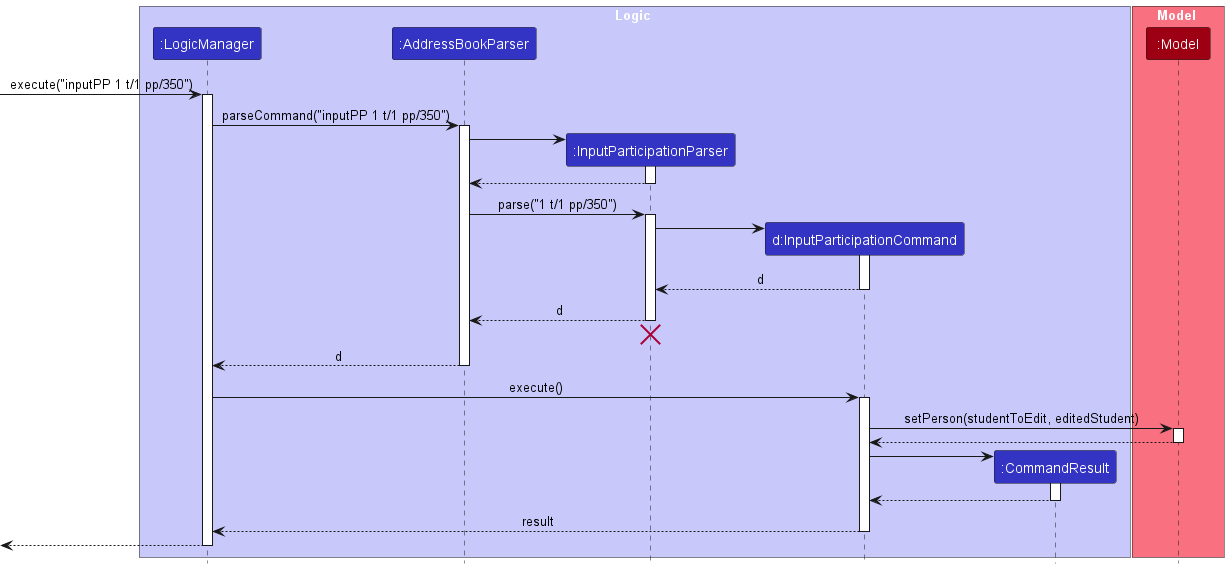

The diagram above was rendered by PlantUML. Its source (embedded in the PNG):
@startuml
!include style.puml
skinparam ArrowFontStyle plain

box Logic LOGIC_COLOR_T1
participant ":LogicManager" as LogicManager LOGIC_COLOR
participant ":AddressBookParser" as AddressBookParser LOGIC_COLOR
participant ":InputParticipationParser" as InputParticipationParser LOGIC_COLOR
participant "d:InputParticipationCommand" as InputParticipationCommand LOGIC_COLOR
participant ":CommandResult" as CommandResult LOGIC_COLOR
end box

box Model MODEL_COLOR_T1
participant ":Model" as Model MODEL_COLOR
end box

[-> LogicManager : execute("inputPP 1 t/1 pp/350")
activate LogicManager

LogicManager -> AddressBookParser : parseCommand("inputPP 1 t/1 pp/350")
activate AddressBookParser

create InputParticipationParser
AddressBookParser -> InputParticipationParser
activate InputParticipationParser

InputParticipationParser --> AddressBookParser
deactivate InputParticipationParser

AddressBookParser -> InputParticipationParser : parse("1 t/1 pp/350")
activate InputParticipationParser

create InputParticipationCommand
InputParticipationParser -> InputParticipationCommand
activate InputParticipationCommand

InputParticipationCommand --> InputParticipationParser : d
deactivate InputParticipationCommand

InputParticipationParser --> AddressBookParser : d
deactivate InputParticipationParser
'Hidden arrow to position the destroy marker below the end of the activation bar.
InputParticipationParser -[hidden]-> AddressBookParser
destroy InputParticipationParser

AddressBookParser --> LogicManager : d
deactivate AddressBookParser

LogicManager -> InputParticipationCommand : execute()
activate InputParticipationCommand

InputParticipationCommand -> Model : setPerson(studentToEdit, editedStudent)
activate Model

Model --> InputParticipationCommand
deactivate Model

create CommandResult
InputParticipationCommand -> CommandResult
activate CommandResult

CommandResult --> InputParticipationCommand
deactivate CommandResult

InputParticipationCommand --> LogicManager : result
deactivate InputParticipationCommand

[<--LogicManager
deactivate LogicManager
@enduml